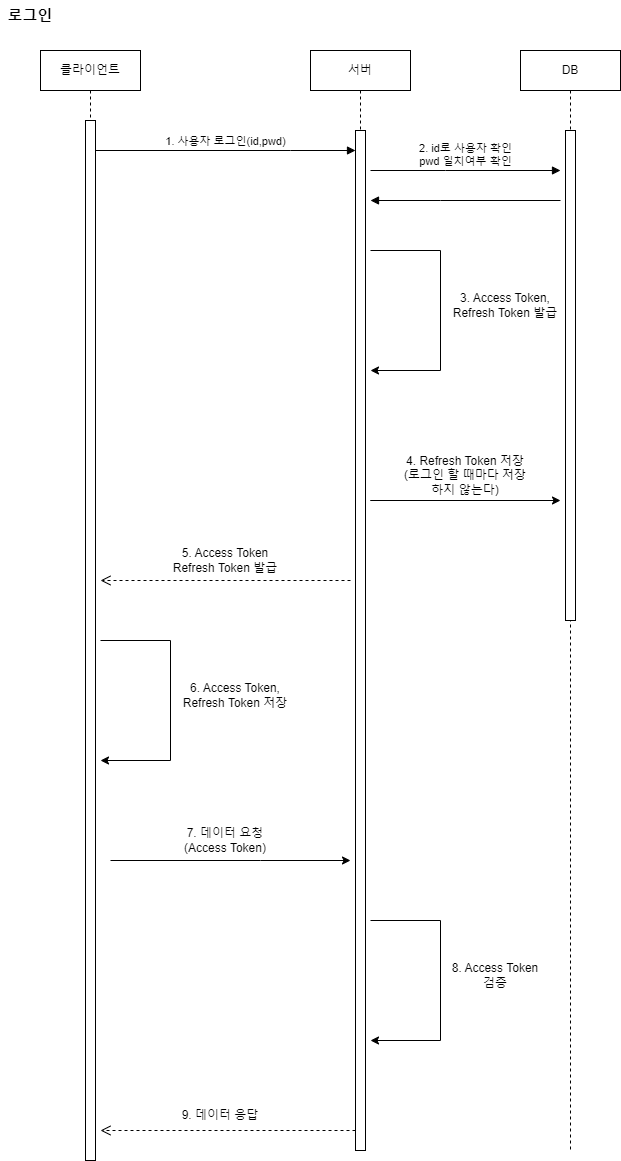

The diagram above was exported from draw.io. Its source (the exported page's mxGraphModel, read from the mxfile embedded in the PNG):
<mxGraphModel dx="1050" dy="1641" grid="1" gridSize="10" guides="1" tooltips="1" connect="1" arrows="1" fold="1" page="1" pageScale="1" pageWidth="850" pageHeight="1100" math="0" shadow="0">
  <root>
    <mxCell id="0" />
    <mxCell id="1" parent="0" />
    <mxCell id="aM9ryv3xv72pqoxQDRHE-1" value="클라이언트" style="shape=umlLifeline;perimeter=lifelinePerimeter;whiteSpace=wrap;html=1;container=0;dropTarget=0;collapsible=0;recursiveResize=0;outlineConnect=0;portConstraint=eastwest;newEdgeStyle={&quot;edgeStyle&quot;:&quot;elbowEdgeStyle&quot;,&quot;elbow&quot;:&quot;vertical&quot;,&quot;curved&quot;:0,&quot;rounded&quot;:0};" parent="1" vertex="1">
      <mxGeometry x="40" y="40" width="100" height="1110" as="geometry" />
    </mxCell>
    <mxCell id="aM9ryv3xv72pqoxQDRHE-2" value="" style="html=1;points=[];perimeter=orthogonalPerimeter;outlineConnect=0;targetShapes=umlLifeline;portConstraint=eastwest;newEdgeStyle={&quot;edgeStyle&quot;:&quot;elbowEdgeStyle&quot;,&quot;elbow&quot;:&quot;vertical&quot;,&quot;curved&quot;:0,&quot;rounded&quot;:0};" parent="aM9ryv3xv72pqoxQDRHE-1" vertex="1">
      <mxGeometry x="45" y="70" width="10" height="1040" as="geometry" />
    </mxCell>
    <mxCell id="aM9ryv3xv72pqoxQDRHE-5" value="서버" style="shape=umlLifeline;perimeter=lifelinePerimeter;whiteSpace=wrap;html=1;container=0;dropTarget=0;collapsible=0;recursiveResize=0;outlineConnect=0;portConstraint=eastwest;newEdgeStyle={&quot;edgeStyle&quot;:&quot;elbowEdgeStyle&quot;,&quot;elbow&quot;:&quot;vertical&quot;,&quot;curved&quot;:0,&quot;rounded&quot;:0};" parent="1" vertex="1">
      <mxGeometry x="310" y="40" width="100" height="1100" as="geometry" />
    </mxCell>
    <mxCell id="aM9ryv3xv72pqoxQDRHE-6" value="" style="html=1;points=[];perimeter=orthogonalPerimeter;outlineConnect=0;targetShapes=umlLifeline;portConstraint=eastwest;newEdgeStyle={&quot;edgeStyle&quot;:&quot;elbowEdgeStyle&quot;,&quot;elbow&quot;:&quot;vertical&quot;,&quot;curved&quot;:0,&quot;rounded&quot;:0};" parent="aM9ryv3xv72pqoxQDRHE-5" vertex="1">
      <mxGeometry x="45" y="80" width="10" height="1020" as="geometry" />
    </mxCell>
    <mxCell id="aM9ryv3xv72pqoxQDRHE-7" value="1. 사용자 로그인(id,pwd)" style="html=1;verticalAlign=bottom;endArrow=block;edgeStyle=elbowEdgeStyle;elbow=vertical;curved=0;rounded=0;" parent="1" source="aM9ryv3xv72pqoxQDRHE-2" target="aM9ryv3xv72pqoxQDRHE-6" edge="1">
      <mxGeometry relative="1" as="geometry">
        <mxPoint x="195" y="130" as="sourcePoint" />
        <Array as="points">
          <mxPoint x="290" y="140" />
          <mxPoint x="180" y="120" />
        </Array>
      </mxGeometry>
    </mxCell>
    <mxCell id="BFxIaPjog6Ar1nt7_OIl-2" value="DB" style="shape=umlLifeline;perimeter=lifelinePerimeter;whiteSpace=wrap;html=1;container=0;dropTarget=0;collapsible=0;recursiveResize=0;outlineConnect=0;portConstraint=eastwest;newEdgeStyle={&quot;edgeStyle&quot;:&quot;elbowEdgeStyle&quot;,&quot;elbow&quot;:&quot;vertical&quot;,&quot;curved&quot;:0,&quot;rounded&quot;:0};" parent="1" vertex="1">
      <mxGeometry x="520" y="40" width="100" height="1100" as="geometry" />
    </mxCell>
    <mxCell id="BFxIaPjog6Ar1nt7_OIl-3" value="" style="html=1;points=[];perimeter=orthogonalPerimeter;outlineConnect=0;targetShapes=umlLifeline;portConstraint=eastwest;newEdgeStyle={&quot;edgeStyle&quot;:&quot;elbowEdgeStyle&quot;,&quot;elbow&quot;:&quot;vertical&quot;,&quot;curved&quot;:0,&quot;rounded&quot;:0};" parent="BFxIaPjog6Ar1nt7_OIl-2" vertex="1">
      <mxGeometry x="45" y="80" width="10" height="490" as="geometry" />
    </mxCell>
    <mxCell id="BFxIaPjog6Ar1nt7_OIl-4" value="2. id로 사용자 확인&lt;br&gt;pwd 일치여부 확인" style="html=1;verticalAlign=bottom;endArrow=block;edgeStyle=elbowEdgeStyle;elbow=vertical;curved=0;rounded=0;" parent="1" edge="1">
      <mxGeometry relative="1" as="geometry">
        <mxPoint x="370" y="160" as="sourcePoint" />
        <Array as="points">
          <mxPoint x="445" y="160" />
        </Array>
        <mxPoint x="560" y="160" as="targetPoint" />
      </mxGeometry>
    </mxCell>
    <mxCell id="BFxIaPjog6Ar1nt7_OIl-5" value="" style="html=1;verticalAlign=bottom;endArrow=block;edgeStyle=elbowEdgeStyle;elbow=vertical;curved=0;rounded=0;" parent="1" edge="1">
      <mxGeometry relative="1" as="geometry">
        <mxPoint x="560" y="190" as="sourcePoint" />
        <Array as="points">
          <mxPoint x="440" y="190" />
        </Array>
        <mxPoint x="370" y="190" as="targetPoint" />
      </mxGeometry>
    </mxCell>
    <mxCell id="BFxIaPjog6Ar1nt7_OIl-6" value="" style="endArrow=classic;html=1;rounded=0;" parent="1" edge="1">
      <mxGeometry width="50" height="50" relative="1" as="geometry">
        <mxPoint x="370" y="240" as="sourcePoint" />
        <mxPoint x="370" y="360" as="targetPoint" />
        <Array as="points">
          <mxPoint x="440" y="240" />
          <mxPoint x="440" y="360" />
        </Array>
      </mxGeometry>
    </mxCell>
    <mxCell id="BFxIaPjog6Ar1nt7_OIl-7" value="3. Access Token, Refresh Token 발급" style="text;html=1;strokeColor=none;fillColor=none;align=center;verticalAlign=middle;whiteSpace=wrap;rounded=0;" parent="1" vertex="1">
      <mxGeometry x="450" y="280" width="110" height="30" as="geometry" />
    </mxCell>
    <mxCell id="BFxIaPjog6Ar1nt7_OIl-8" value="" style="endArrow=classic;html=1;rounded=0;" parent="1" edge="1">
      <mxGeometry width="50" height="50" relative="1" as="geometry">
        <mxPoint x="380" y="490" as="sourcePoint" />
        <mxPoint x="560" y="490" as="targetPoint" />
        <Array as="points">
          <mxPoint x="370" y="490" />
        </Array>
      </mxGeometry>
    </mxCell>
    <mxCell id="BFxIaPjog6Ar1nt7_OIl-9" value="4. Refresh Token 저장&lt;br&gt;(로그인 할 때마다 저장하지 않는다)" style="text;html=1;strokeColor=none;fillColor=none;align=center;verticalAlign=middle;whiteSpace=wrap;rounded=0;" parent="1" vertex="1">
      <mxGeometry x="400" y="450" width="130" height="30" as="geometry" />
    </mxCell>
    <mxCell id="BFxIaPjog6Ar1nt7_OIl-11" value="5. Access Token&lt;br&gt;Refresh Token 발급" style="text;html=1;strokeColor=none;fillColor=none;align=center;verticalAlign=middle;whiteSpace=wrap;rounded=0;" parent="1" vertex="1">
      <mxGeometry x="155" y="535" width="140" height="30" as="geometry" />
    </mxCell>
    <mxCell id="BFxIaPjog6Ar1nt7_OIl-12" value="" style="html=1;verticalAlign=bottom;endArrow=open;dashed=1;endSize=8;edgeStyle=elbowEdgeStyle;elbow=vertical;curved=0;rounded=0;" parent="1" edge="1">
      <mxGeometry relative="1" as="geometry">
        <mxPoint x="100" y="570" as="targetPoint" />
        <Array as="points">
          <mxPoint x="195" y="570" />
        </Array>
        <mxPoint x="350" y="570" as="sourcePoint" />
      </mxGeometry>
    </mxCell>
    <mxCell id="BFxIaPjog6Ar1nt7_OIl-14" value="" style="endArrow=classic;html=1;rounded=0;" parent="1" edge="1">
      <mxGeometry width="50" height="50" relative="1" as="geometry">
        <mxPoint x="100" y="630" as="sourcePoint" />
        <mxPoint x="100" y="750" as="targetPoint" />
        <Array as="points">
          <mxPoint x="170" y="630" />
          <mxPoint x="170" y="750" />
        </Array>
      </mxGeometry>
    </mxCell>
    <mxCell id="BFxIaPjog6Ar1nt7_OIl-15" value="6. Access Token, Refresh Token 저장" style="text;html=1;strokeColor=none;fillColor=none;align=center;verticalAlign=middle;whiteSpace=wrap;rounded=0;" parent="1" vertex="1">
      <mxGeometry x="180" y="670" width="110" height="30" as="geometry" />
    </mxCell>
    <mxCell id="BFxIaPjog6Ar1nt7_OIl-16" value="" style="endArrow=classic;html=1;rounded=0;" parent="1" edge="1">
      <mxGeometry width="50" height="50" relative="1" as="geometry">
        <mxPoint x="110" y="850" as="sourcePoint" />
        <mxPoint x="350" y="850" as="targetPoint" />
        <Array as="points">
          <mxPoint x="260" y="850" />
        </Array>
      </mxGeometry>
    </mxCell>
    <mxCell id="BFxIaPjog6Ar1nt7_OIl-17" value="7. 데이터 요청(Access Token)" style="text;html=1;strokeColor=none;fillColor=none;align=center;verticalAlign=middle;whiteSpace=wrap;rounded=0;" parent="1" vertex="1">
      <mxGeometry x="175" y="810" width="100" height="40" as="geometry" />
    </mxCell>
    <mxCell id="BFxIaPjog6Ar1nt7_OIl-18" value="" style="endArrow=classic;html=1;rounded=0;" parent="1" edge="1">
      <mxGeometry width="50" height="50" relative="1" as="geometry">
        <mxPoint x="370" y="910" as="sourcePoint" />
        <mxPoint x="370" y="1030" as="targetPoint" />
        <Array as="points">
          <mxPoint x="440" y="910" />
          <mxPoint x="440" y="1030" />
        </Array>
      </mxGeometry>
    </mxCell>
    <mxCell id="BFxIaPjog6Ar1nt7_OIl-19" value="8. Access Token 검증" style="text;html=1;strokeColor=none;fillColor=none;align=center;verticalAlign=middle;whiteSpace=wrap;rounded=0;" parent="1" vertex="1">
      <mxGeometry x="450" y="950" width="90" height="30" as="geometry" />
    </mxCell>
    <mxCell id="BFxIaPjog6Ar1nt7_OIl-20" value="" style="html=1;verticalAlign=bottom;endArrow=open;dashed=1;endSize=8;edgeStyle=elbowEdgeStyle;elbow=vertical;curved=0;rounded=0;" parent="1" edge="1">
      <mxGeometry relative="1" as="geometry">
        <mxPoint x="100" y="1120" as="targetPoint" />
        <Array as="points">
          <mxPoint x="190" y="1120" />
        </Array>
        <mxPoint x="355" y="1120" as="sourcePoint" />
      </mxGeometry>
    </mxCell>
    <mxCell id="BFxIaPjog6Ar1nt7_OIl-22" value="9. 데이터 응답" style="text;html=1;strokeColor=none;fillColor=none;align=center;verticalAlign=middle;whiteSpace=wrap;rounded=0;" parent="1" vertex="1">
      <mxGeometry x="180" y="1090" width="80" height="30" as="geometry" />
    </mxCell>
    <mxCell id="BFxIaPjog6Ar1nt7_OIl-23" value="로그인" style="text;html=1;strokeColor=none;fillColor=none;align=center;verticalAlign=middle;whiteSpace=wrap;rounded=0;fontSize=15;fontStyle=1" parent="1" vertex="1">
      <mxGeometry y="-10" width="60" height="30" as="geometry" />
    </mxCell>
  </root>
</mxGraphModel>